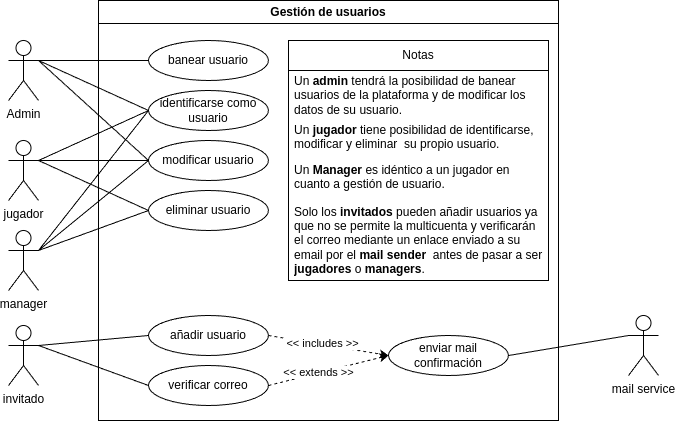

The diagram above was exported from draw.io. Its source (the exported page's mxGraphModel, read from the mxfile embedded in the PNG):
<mxGraphModel dx="953" dy="533" grid="1" gridSize="10" guides="1" tooltips="1" connect="1" arrows="1" fold="1" page="1" pageScale="1" pageWidth="827" pageHeight="1169" math="0" shadow="0">
  <root>
    <mxCell id="0" />
    <mxCell id="1" parent="0" />
    <mxCell id="djX90o6Yklw8TIRH4fJe-1" value="Admin" style="shape=umlActor;verticalLabelPosition=bottom;verticalAlign=top;html=1;outlineConnect=0;" vertex="1" parent="1">
      <mxGeometry x="100" y="310" width="30" height="60" as="geometry" />
    </mxCell>
    <mxCell id="djX90o6Yklw8TIRH4fJe-3" value="jugador" style="shape=umlActor;verticalLabelPosition=bottom;verticalAlign=top;html=1;outlineConnect=0;" vertex="1" parent="1">
      <mxGeometry x="100" y="410" width="30" height="60" as="geometry" />
    </mxCell>
    <mxCell id="djX90o6Yklw8TIRH4fJe-4" value="manager" style="shape=umlActor;verticalLabelPosition=bottom;verticalAlign=top;html=1;outlineConnect=0;" vertex="1" parent="1">
      <mxGeometry x="100" y="500" width="30" height="60" as="geometry" />
    </mxCell>
    <mxCell id="djX90o6Yklw8TIRH4fJe-5" value="Gestión de usuarios" style="swimlane;whiteSpace=wrap;html=1;" vertex="1" parent="1">
      <mxGeometry x="190" y="270" width="460" height="420" as="geometry" />
    </mxCell>
    <mxCell id="vv6DbxixaW9hNVP--41S-1" value="identificarse como usuario" style="ellipse;whiteSpace=wrap;html=1;" vertex="1" parent="djX90o6Yklw8TIRH4fJe-5">
      <mxGeometry x="50" y="90" width="120" height="40" as="geometry" />
    </mxCell>
    <mxCell id="vv6DbxixaW9hNVP--41S-3" value="banear usuario" style="ellipse;whiteSpace=wrap;html=1;" vertex="1" parent="djX90o6Yklw8TIRH4fJe-5">
      <mxGeometry x="50" y="40" width="120" height="40" as="geometry" />
    </mxCell>
    <mxCell id="vv6DbxixaW9hNVP--41S-5" value="modificar usuario" style="ellipse;whiteSpace=wrap;html=1;fontStyle=0" vertex="1" parent="djX90o6Yklw8TIRH4fJe-5">
      <mxGeometry x="50" y="140" width="120" height="40" as="geometry" />
    </mxCell>
    <mxCell id="vv6DbxixaW9hNVP--41S-14" value="" style="endArrow=none;html=1;rounded=0;entryX=0;entryY=0.5;entryDx=0;entryDy=0;exitX=1;exitY=0.3333333333333333;exitDx=0;exitDy=0;exitPerimeter=0;" edge="1" parent="djX90o6Yklw8TIRH4fJe-5" source="djX90o6Yklw8TIRH4fJe-2" target="vv6DbxixaW9hNVP--41S-6">
      <mxGeometry width="50" height="50" relative="1" as="geometry">
        <mxPoint x="-50" y="155" as="sourcePoint" />
        <mxPoint x="60" y="345" as="targetPoint" />
      </mxGeometry>
    </mxCell>
    <mxCell id="7oC0C8ODiw0RXI8iEB2L-6" value="" style="endArrow=none;html=1;rounded=0;entryX=0;entryY=0.5;entryDx=0;entryDy=0;exitX=1;exitY=0.3333333333333333;exitDx=0;exitDy=0;exitPerimeter=0;" edge="1" parent="djX90o6Yklw8TIRH4fJe-5" source="djX90o6Yklw8TIRH4fJe-2" target="vv6DbxixaW9hNVP--41S-4">
      <mxGeometry width="50" height="50" relative="1" as="geometry">
        <mxPoint x="-60" y="245" as="sourcePoint" />
        <mxPoint x="60" y="245" as="targetPoint" />
      </mxGeometry>
    </mxCell>
    <mxCell id="djX90o6Yklw8TIRH4fJe-2" value="invitado" style="shape=umlActor;verticalLabelPosition=bottom;verticalAlign=top;html=1;outlineConnect=0;" vertex="1" parent="djX90o6Yklw8TIRH4fJe-5">
      <mxGeometry x="-90" y="325" width="30" height="60" as="geometry" />
    </mxCell>
    <mxCell id="vv6DbxixaW9hNVP--41S-6" value="añadir usuario" style="ellipse;whiteSpace=wrap;html=1;" vertex="1" parent="djX90o6Yklw8TIRH4fJe-5">
      <mxGeometry x="50" y="315" width="120" height="40" as="geometry" />
    </mxCell>
    <mxCell id="vv6DbxixaW9hNVP--41S-4" value="verificar correo" style="ellipse;whiteSpace=wrap;html=1;" vertex="1" parent="djX90o6Yklw8TIRH4fJe-5">
      <mxGeometry x="50" y="365" width="120" height="40" as="geometry" />
    </mxCell>
    <mxCell id="vv6DbxixaW9hNVP--41S-7" value="enviar mail confirmación" style="ellipse;whiteSpace=wrap;html=1;" vertex="1" parent="djX90o6Yklw8TIRH4fJe-5">
      <mxGeometry x="290" y="335" width="120" height="40" as="geometry" />
    </mxCell>
    <mxCell id="vv6DbxixaW9hNVP--41S-15" value="mail service" style="shape=umlActor;verticalLabelPosition=bottom;verticalAlign=top;html=1;outlineConnect=0;" vertex="1" parent="djX90o6Yklw8TIRH4fJe-5">
      <mxGeometry x="530" y="315" width="30" height="60" as="geometry" />
    </mxCell>
    <mxCell id="vv6DbxixaW9hNVP--41S-18" value="" style="endArrow=none;html=1;rounded=0;entryX=0;entryY=0.3333333333333333;entryDx=0;entryDy=0;exitX=1;exitY=0.5;exitDx=0;exitDy=0;entryPerimeter=0;" edge="1" parent="djX90o6Yklw8TIRH4fJe-5" source="vv6DbxixaW9hNVP--41S-7" target="vv6DbxixaW9hNVP--41S-15">
      <mxGeometry width="50" height="50" relative="1" as="geometry">
        <mxPoint x="290" y="315" as="sourcePoint" />
        <mxPoint x="400" y="305" as="targetPoint" />
      </mxGeometry>
    </mxCell>
    <mxCell id="7oC0C8ODiw0RXI8iEB2L-2" value="" style="endArrow=classic;html=1;rounded=0;exitX=1;exitY=0.5;exitDx=0;exitDy=0;entryX=0;entryY=0.5;entryDx=0;entryDy=0;dashed=1;" edge="1" parent="djX90o6Yklw8TIRH4fJe-5" source="vv6DbxixaW9hNVP--41S-4" target="vv6DbxixaW9hNVP--41S-7">
      <mxGeometry width="50" height="50" relative="1" as="geometry">
        <mxPoint x="180" y="345" as="sourcePoint" />
        <mxPoint x="300" y="365" as="targetPoint" />
      </mxGeometry>
    </mxCell>
    <mxCell id="7oC0C8ODiw0RXI8iEB2L-4" value="&amp;lt;&amp;lt; extends &amp;gt;&amp;gt;" style="edgeLabel;html=1;align=center;verticalAlign=middle;resizable=0;points=[];" vertex="1" connectable="0" parent="7oC0C8ODiw0RXI8iEB2L-2">
      <mxGeometry x="-0.1669" y="1" relative="1" as="geometry">
        <mxPoint as="offset" />
      </mxGeometry>
    </mxCell>
    <mxCell id="7oC0C8ODiw0RXI8iEB2L-1" value="" style="endArrow=classic;html=1;rounded=0;exitX=1;exitY=0.5;exitDx=0;exitDy=0;entryX=0;entryY=0.5;entryDx=0;entryDy=0;dashed=1;" edge="1" parent="djX90o6Yklw8TIRH4fJe-5" source="vv6DbxixaW9hNVP--41S-6" target="vv6DbxixaW9hNVP--41S-7">
      <mxGeometry width="50" height="50" relative="1" as="geometry">
        <mxPoint x="180" y="425" as="sourcePoint" />
        <mxPoint x="230" y="375" as="targetPoint" />
      </mxGeometry>
    </mxCell>
    <mxCell id="7oC0C8ODiw0RXI8iEB2L-3" value="&amp;lt;&amp;lt; includes &amp;gt;&amp;gt;" style="edgeLabel;html=1;align=center;verticalAlign=middle;resizable=0;points=[];" vertex="1" connectable="0" parent="7oC0C8ODiw0RXI8iEB2L-1">
      <mxGeometry x="-0.2923" y="-1" relative="1" as="geometry">
        <mxPoint x="12" as="offset" />
      </mxGeometry>
    </mxCell>
    <mxCell id="grqRMz2vujylArElqepW-7" value="Notas" style="swimlane;fontStyle=0;childLayout=stackLayout;horizontal=1;startSize=30;horizontalStack=0;resizeParent=1;resizeParentMax=0;resizeLast=0;collapsible=1;marginBottom=0;whiteSpace=wrap;html=1;" vertex="1" parent="djX90o6Yklw8TIRH4fJe-5">
      <mxGeometry x="190" y="40" width="260" height="240" as="geometry" />
    </mxCell>
    <mxCell id="grqRMz2vujylArElqepW-8" value="Un &lt;b&gt;admin&lt;/b&gt; tendrá la posibilidad de&amp;nbsp;&lt;span style=&quot;background-color: transparent; color: light-dark(rgb(0, 0, 0), rgb(255, 255, 255));&quot;&gt;banear usuarios de la &lt;/span&gt;&lt;span style=&quot;background-color: transparent; color: light-dark(rgb(0, 0, 0), rgb(255, 255, 255));&quot;&gt;plataforma y de modificar los &lt;/span&gt;&lt;span style=&quot;background-color: transparent; color: light-dark(rgb(0, 0, 0), rgb(255, 255, 255));&quot;&gt;datos de su &lt;/span&gt;&lt;span style=&quot;background-color: transparent; color: light-dark(rgb(0, 0, 0), rgb(255, 255, 255));&quot;&gt;usuario.&lt;/span&gt;" style="text;strokeColor=none;fillColor=none;align=left;verticalAlign=middle;spacingLeft=4;spacingRight=4;overflow=hidden;points=[[0,0.5],[1,0.5]];portConstraint=eastwest;rotatable=0;whiteSpace=wrap;html=1;" vertex="1" parent="grqRMz2vujylArElqepW-7">
      <mxGeometry y="30" width="260" height="50" as="geometry" />
    </mxCell>
    <mxCell id="grqRMz2vujylArElqepW-9" value="Un &lt;b&gt;jugador &lt;/b&gt;tiene posibilidad de identificarse, modificar y eliminar&amp;nbsp; su propio usuario.&lt;div&gt;&lt;br&gt;&lt;/div&gt;" style="text;strokeColor=none;fillColor=none;align=left;verticalAlign=middle;spacingLeft=4;spacingRight=4;overflow=hidden;points=[[0,0.5],[1,0.5]];portConstraint=eastwest;rotatable=0;whiteSpace=wrap;html=1;" vertex="1" parent="grqRMz2vujylArElqepW-7">
      <mxGeometry y="80" width="260" height="40" as="geometry" />
    </mxCell>
    <mxCell id="grqRMz2vujylArElqepW-10" value="Un &lt;b&gt;Manager&lt;/b&gt; es idéntico a un jugador en cuanto a gestión de usuario.&lt;div&gt;&lt;br&gt;&lt;/div&gt;" style="text;strokeColor=none;fillColor=none;align=left;verticalAlign=middle;spacingLeft=4;spacingRight=4;overflow=hidden;points=[[0,0.5],[1,0.5]];portConstraint=eastwest;rotatable=0;whiteSpace=wrap;html=1;" vertex="1" parent="grqRMz2vujylArElqepW-7">
      <mxGeometry y="120" width="260" height="40" as="geometry" />
    </mxCell>
    <mxCell id="grqRMz2vujylArElqepW-15" value="Solo los &lt;b&gt;invitados &lt;/b&gt;pueden añadir usuarios ya que no se permite la multicuenta y verificarán el correo mediante un enlace enviado a su email por el &lt;b&gt;mail sender&amp;nbsp;&lt;/b&gt;&amp;nbsp;antes de pasar a ser &lt;b&gt;jugadores &lt;/b&gt;o&lt;b&gt; managers&lt;/b&gt;." style="text;strokeColor=none;fillColor=none;align=left;verticalAlign=middle;spacingLeft=4;spacingRight=4;overflow=hidden;points=[[0,0.5],[1,0.5]];portConstraint=eastwest;rotatable=0;whiteSpace=wrap;html=1;" vertex="1" parent="grqRMz2vujylArElqepW-7">
      <mxGeometry y="160" width="260" height="80" as="geometry" />
    </mxCell>
    <mxCell id="grqRMz2vujylArElqepW-11" value="eliminar usuario" style="ellipse;whiteSpace=wrap;html=1;fontStyle=0" vertex="1" parent="djX90o6Yklw8TIRH4fJe-5">
      <mxGeometry x="50" y="190" width="120" height="40" as="geometry" />
    </mxCell>
    <mxCell id="vv6DbxixaW9hNVP--41S-10" value="" style="endArrow=none;html=1;rounded=0;exitX=1;exitY=0.3333333333333333;exitDx=0;exitDy=0;exitPerimeter=0;entryX=0;entryY=0.5;entryDx=0;entryDy=0;" edge="1" parent="1" source="djX90o6Yklw8TIRH4fJe-1" target="vv6DbxixaW9hNVP--41S-3">
      <mxGeometry width="50" height="50" relative="1" as="geometry">
        <mxPoint x="370" y="540" as="sourcePoint" />
        <mxPoint x="420" y="490" as="targetPoint" />
      </mxGeometry>
    </mxCell>
    <mxCell id="vv6DbxixaW9hNVP--41S-12" value="" style="endArrow=none;html=1;rounded=0;entryX=0;entryY=0.5;entryDx=0;entryDy=0;" edge="1" parent="1" target="vv6DbxixaW9hNVP--41S-1">
      <mxGeometry width="50" height="50" relative="1" as="geometry">
        <mxPoint x="130" y="330" as="sourcePoint" />
        <mxPoint x="268" y="396" as="targetPoint" />
      </mxGeometry>
    </mxCell>
    <mxCell id="vv6DbxixaW9hNVP--41S-13" value="" style="endArrow=none;html=1;rounded=0;entryX=0;entryY=0.5;entryDx=0;entryDy=0;exitX=1;exitY=0.3333333333333333;exitDx=0;exitDy=0;exitPerimeter=0;" edge="1" parent="1" source="djX90o6Yklw8TIRH4fJe-1" target="vv6DbxixaW9hNVP--41S-5">
      <mxGeometry width="50" height="50" relative="1" as="geometry">
        <mxPoint x="130" y="360" as="sourcePoint" />
        <mxPoint x="250" y="510" as="targetPoint" />
      </mxGeometry>
    </mxCell>
    <mxCell id="7oC0C8ODiw0RXI8iEB2L-7" value="" style="endArrow=none;html=1;rounded=0;entryX=0;entryY=0.5;entryDx=0;entryDy=0;exitX=1;exitY=0.3333333333333333;exitDx=0;exitDy=0;exitPerimeter=0;" edge="1" parent="1" source="djX90o6Yklw8TIRH4fJe-3" target="vv6DbxixaW9hNVP--41S-1">
      <mxGeometry width="50" height="50" relative="1" as="geometry">
        <mxPoint x="140" y="370" as="sourcePoint" />
        <mxPoint x="250" y="490" as="targetPoint" />
      </mxGeometry>
    </mxCell>
    <mxCell id="7oC0C8ODiw0RXI8iEB2L-8" value="" style="endArrow=none;html=1;rounded=0;entryX=0;entryY=0.5;entryDx=0;entryDy=0;exitX=1;exitY=0.3333333333333333;exitDx=0;exitDy=0;exitPerimeter=0;" edge="1" parent="1" source="djX90o6Yklw8TIRH4fJe-3" target="vv6DbxixaW9hNVP--41S-5">
      <mxGeometry width="50" height="50" relative="1" as="geometry">
        <mxPoint x="130" y="460" as="sourcePoint" />
        <mxPoint x="250" y="440" as="targetPoint" />
      </mxGeometry>
    </mxCell>
    <mxCell id="7oC0C8ODiw0RXI8iEB2L-9" value="" style="endArrow=none;html=1;rounded=0;entryX=0;entryY=0.5;entryDx=0;entryDy=0;exitX=1;exitY=0.3333333333333333;exitDx=0;exitDy=0;exitPerimeter=0;" edge="1" parent="1" source="djX90o6Yklw8TIRH4fJe-4" target="vv6DbxixaW9hNVP--41S-1">
      <mxGeometry width="50" height="50" relative="1" as="geometry">
        <mxPoint x="140" y="470" as="sourcePoint" />
        <mxPoint x="250" y="490" as="targetPoint" />
      </mxGeometry>
    </mxCell>
    <mxCell id="7oC0C8ODiw0RXI8iEB2L-10" value="" style="endArrow=none;html=1;rounded=0;entryX=0;entryY=0.5;entryDx=0;entryDy=0;exitX=1;exitY=0.3333333333333333;exitDx=0;exitDy=0;exitPerimeter=0;" edge="1" parent="1" source="djX90o6Yklw8TIRH4fJe-4" target="vv6DbxixaW9hNVP--41S-5">
      <mxGeometry width="50" height="50" relative="1" as="geometry">
        <mxPoint x="140" y="560" as="sourcePoint" />
        <mxPoint x="250" y="440" as="targetPoint" />
      </mxGeometry>
    </mxCell>
    <mxCell id="grqRMz2vujylArElqepW-12" value="" style="endArrow=none;html=1;rounded=0;entryX=0;entryY=0.5;entryDx=0;entryDy=0;exitX=1;exitY=0.3333333333333333;exitDx=0;exitDy=0;exitPerimeter=0;" edge="1" parent="1" source="djX90o6Yklw8TIRH4fJe-4" target="grqRMz2vujylArElqepW-11">
      <mxGeometry width="50" height="50" relative="1" as="geometry">
        <mxPoint x="140" y="560" as="sourcePoint" />
        <mxPoint x="250" y="490" as="targetPoint" />
      </mxGeometry>
    </mxCell>
    <mxCell id="grqRMz2vujylArElqepW-13" value="" style="endArrow=none;html=1;rounded=0;entryX=0;entryY=0.5;entryDx=0;entryDy=0;" edge="1" parent="1" target="grqRMz2vujylArElqepW-11">
      <mxGeometry width="50" height="50" relative="1" as="geometry">
        <mxPoint x="130" y="430" as="sourcePoint" />
        <mxPoint x="250" y="540" as="targetPoint" />
      </mxGeometry>
    </mxCell>
  </root>
</mxGraphModel>